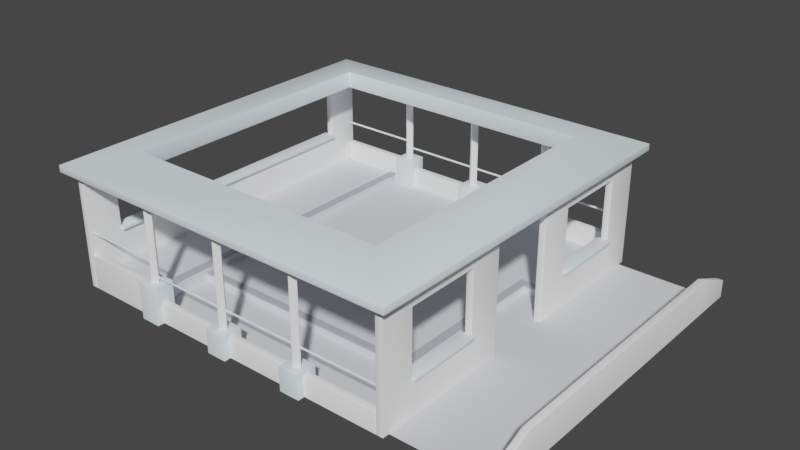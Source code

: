 # Source: open-room.blend  (saved by Blender 2.90.8; exported with 4.5.12 LTS)
import bpy
from mathutils import Matrix  # noqa: F401  (used for matrix-valued properties, if any)

bpy.ops.wm.read_factory_settings(use_empty=True)
scene = bpy.context.scene
scene.name = 'Scene'

# ---- collections
col_collection = bpy.data.collections.new('Collection'); scene.collection.children.link(col_collection)

# ---- materials (node trees are filled in below, after node groups)
mat_gray = bpy.data.materials.new('Gray')
mat_gray.alpha_threshold = 0.0
mat_gray.use_transparent_shadow = False
mat_gray.diffuse_color = (0.7315, 0.7396, 0.7836, 1.0)
mat_gray.line_color = (0.0, 0.0, 0.0, 1.0)
mat_grayii = bpy.data.materials.new('GrayII')
mat_grayii.alpha_threshold = 0.0
mat_grayii.use_transparent_shadow = False
mat_grayii.diffuse_color = (0.4486, 0.459, 0.5173, 1.0)
mat_grayii.line_color = (0.0, 0.0, 0.0, 1.0)
mat_blue = bpy.data.materials.new('Blue')
mat_blue.alpha_threshold = 0.0
mat_blue.use_transparent_shadow = False
mat_blue.diffuse_color = (0.85, 0.95, 1.0, 1.0)
mat_blue.line_color = (0.0, 0.0, 0.0, 1.0)
mat_material = bpy.data.materials.new('Material')
mat_material.alpha_threshold = 0.0
mat_material.use_transparent_shadow = False
mat_material.diffuse_color = (1.0, 1.0, 1.0, 1.0)
mat_material.line_color = (0.0, 0.0, 0.0, 1.0)

# ---- material node trees

# ---- world
world_world = bpy.data.worlds.new('World'); scene.world = world_world
world_world.use_nodes = True; world_world.node_tree.nodes.clear()
_N = world_world.node_tree.nodes; _L = world_world.node_tree.links
n0 = _N.new('ShaderNodeOutputWorld'); n0.name = 'World Output'; n0.location = (300, 300)
n1 = _N.new('ShaderNodeBackground'); n1.name = 'Background'; n1.location = (10, 300)
n1.inputs[0].default_value = (0.05088, 0.05088, 0.05088, 1.0)
_L.new(n1.outputs[0], n0.inputs[0])
n0.is_active_output = True
world_world.color = (0.05088, 0.05088, 0.05088)
world_world.use_sun_shadow = False
world_world.sun_shadow_jitter_overblur = 0.0

# ---- meshes
me_cube = bpy.data.meshes.new('Cube')
me_cube.from_pydata([(4.0, 2.0, -0.2), (4.0, -3.0, -0.2), (-3.0, -3.0, 0.2), (-3.0, -3.0, -0.2), (5.0, 2.0, -0.2), (-3.0, -5.0, -0.2), (4.0, -3.0, 0.0), (-3.0, -3.0, 0.0), (4.0, 2.0, 0.0), (-3.0, 2.0, 0.0), (5.0, 2.0, 0.0), (-3.0, 5.0, 0.0), (-3.0, -5.0, 0.0), (-3.0, 2.0, 0.2), (-3.0, 5.0, 0.2), (-3.0, -5.0, 0.2), (-2.98, -3.0, 0.2), (4.02, 1.98, 0.0), (-2.98, 5.0, 0.2), (-2.98, -3.0, 0.25), (4.02, -3.02, 0.05), (-3.0, -3.02, 0.05), (4.02, 1.98, 0.05), (5.0, 1.98, 0.05), (-2.98, 2.0, 0.25), (-2.98, 5.0, 0.25), (-2.98, -5.0, 0.25), (-3.2, -3.0, 0.25), (-3.2, 2.0, 0.25), (-3.2, 5.0, 0.25), (-3.2, -5.0, 0.25), (3.8, -2.8, 0.05), (-3.0, -2.8, 0.05), (3.8, 2.2, 0.05), (5.0, 2.2, 0.05), (-3.2, 5.0, 0.2), (-3.2, -5.0, 0.2), (-3.0, -2.8, 0.0), (4.02, -3.02, 0.0), (-3.0, -3.02, 0.0), (5.0, 1.98, 0.0), (-2.98, 2.0, 0.2), (-2.98, -5.0, 0.2), (-3.2, -3.0, 0.2), (-3.2, 2.0, 0.2), (3.8, -2.8, 0.0), (3.8, 2.2, 0.0), (5.0, 2.2, 0.0)], [], [(3, 1, 6, 7), (9, 11, 14, 13), (12, 7, 2, 15), (1, 0, 8, 6), (0, 4, 10, 8), (5, 3, 7, 12), (7, 9, 13, 2), (38, 17, 22, 20), (18, 25, 24, 41), (17, 40, 23, 22), (39, 38, 20, 21), (16, 19, 26, 42), (41, 24, 19, 16), (19, 27, 30, 26), (25, 29, 28, 24), (24, 28, 27, 19), (21, 20, 31, 32), (22, 23, 34, 33), (22, 33, 31, 20), (29, 35, 44, 28), (33, 34, 47, 46), (31, 33, 46, 45), (27, 43, 36, 30), (28, 44, 43, 27), (32, 31, 45, 37), (16, 42, 36, 43), (18, 41, 44, 35), (41, 16, 43, 44), (39, 37, 45, 38), (17, 46, 47, 40), (17, 38, 45, 46)])
me_cube.polygons.foreach_set('use_smooth', [1, 1, 1, 1, 1, 1, 1, 0, 0, 0, 0, 0, 0, 0, 0, 0, 0, 0, 0, 0, 0, 0, 0, 0, 0, 0, 0, 0, 0, 0, 0])
me_cube.polygons.foreach_set('material_index', [0, 0, 0, 0, 0, 0, 0, 1, 1, 1, 1, 1, 1, 1, 1, 1, 1, 1, 1, 1, 1, 1, 1, 1, 1, 1, 1, 1, 1, 1, 1])
_uv = me_cube.uv_layers.new(name='UVMap')
_uv.uv.foreach_set('vector', [0.875, 0.75, 0.625, 0.75, 0.625, 0.75, 0.875, 0.75, 0.875, 0.5, 0.875, 0.5, 0.875, 0.5, 0.875, 0.5, 0.875, 0.75, 0.875, 0.75, 0.875, 0.75, 0.875, 0.75, 0.625, 0.75, 0.625, 0.5, 0.625, 0.5, 0.625, 0.75, 0.625, 0.5, 0.625, 0.5, 0.625, 0.5, 0.625, 0.5, 0.875, 0.75, 0.875, 0.75, 0.875, 0.75, 0.875, 0.75, 0.875, 0.75, 0.875, 0.5, 0.875, 0.5, 0.875, 0.75, 0.0, 0.0, 0.0, 0.0, 0.0, 0.0, 0.0, 0.0, 0.0, 0.0, 0.0, 0.0, 0.0, 0.0, 0.0, 0.0, 0.0, 0.0, 0.0, 0.0, 0.0, 0.0, 0.0, 0.0, 0.0, 0.0, 0.0, 0.0, 0.0, 0.0, 0.0, 0.0, 0.0, 0.0, 0.0, 0.0, 0.0, 0.0, 0.0, 0.0, 0.0, 0.0, 0.0, 0.0, 0.0, 0.0, 0.0, 0.0, 0.0, 0.0, 0.0, 0.0, 0.0, 0.0, 0.0, 0.0, 0.0, 0.0, 0.0, 0.0, 0.0, 0.0, 0.0, 0.0, 0.0, 0.0, 0.0, 0.0, 0.0, 0.0, 0.0, 0.0, 0.0, 0.0, 0.0, 0.0, 0.0, 0.0, 0.0, 0.0, 0.0, 0.0, 0.0, 0.0, 0.0, 0.0, 0.0, 0.0, 0.0, 0.0, 0.0, 0.0, 0.0, 0.0, 0.0, 0.0, 0.0, 0.0, 0.0, 0.0, 0.0, 0.0, 0.0, 0.0, 0.0, 0.0, 0.0, 0.0, 0.0, 0.0, 0.0, 0.0, 0.0, 0.0, 0.0, 0.0, 0.0, 0.0, 0.0, 0.0, 0.0, 0.0, 0.0, 0.0, 0.0, 0.0, 0.0, 0.0, 0.0, 0.0, 0.0, 0.0, 0.0, 0.0, 0.0, 0.0, 0.0, 0.0, 0.0, 0.0, 0.0, 0.0, 0.0, 0.0, 0.0, 0.0, 0.0, 0.0, 0.0, 0.0, 0.0, 0.0, 0.0, 0.0, 0.0, 0.0, 0.0, 0.0, 0.0, 0.0, 0.0, 0.0, 0.0, 0.0, 0.0, 0.0, 0.0, 0.0, 0.0, 0.0, 0.0, 0.0, 0.0, 0.0, 0.0, 0.0, 0.0, 0.0, 0.0, 0.0, 0.0, 0.0, 0.0, 0.0, 0.0, 0.0, 0.0, 0.0, 0.0, 0.0, 0.0, 0.0])
me_cube.materials.append(mat_gray)
me_cube.materials.append(mat_grayii)
me_cube.use_remesh_preserve_volume = False
me_cube.use_remesh_preserve_attributes = False
me_cube.use_mirror_vertex_groups = False
me_cube.update()
me_cube_002 = bpy.data.meshes.new('Cube.002')
me_cube_002.from_pydata([(5.5, 5.5, 0.0), (5.5, -5.5, 0.0), (-5.5, 5.5, 0.0), (-5.5, -5.5, 0.0), (5.5, -5.5, 0.2), (5.5, 5.5, 0.2), (-5.5, -5.5, 0.2), (-5.5, 5.5, 0.2), (4.0, -4.0, 0.5), (4.0, 4.0, 0.5), (-4.0, -4.0, 0.5), (-4.0, 4.0, 0.5), (4.0, -4.0, 0.0), (4.0, 4.0, 0.0), (-4.0, -4.0, 0.0), (-4.0, 4.0, 0.0)], [], [(2, 0, 13, 15), (4, 5, 9, 8), (0, 2, 7, 5), (1, 0, 5, 4), (2, 3, 6, 7), (3, 1, 4, 6), (11, 10, 14, 15), (7, 6, 10, 11), (6, 4, 8, 10), (5, 7, 11, 9), (11, 15, 13, 9), (0, 1, 12, 13), (3, 2, 15, 14), (1, 3, 14, 12), (9, 13, 12, 8), (8, 12, 14, 10)])
me_cube_002.polygons.foreach_set('use_smooth', [True] * 16)
_uv = me_cube_002.uv_layers.new(name='UVMap')
_uv.uv.foreach_set('vector', [0.0, 0.0, 0.0, 0.0, 0.0, 0.0, 0.0, 0.0, 0.0, 0.0, 0.0, 0.0, 0.0, 0.0, 0.0, 0.0, 0.0, 0.0, 0.0, 0.0, 0.0, 0.0, 0.0, 0.0, 0.0, 0.0, 0.0, 0.0, 0.0, 0.0, 0.0, 0.0, 0.0, 0.0, 0.0, 0.0, 0.0, 0.0, 0.0, 0.0, 0.0, 0.0, 0.0, 0.0, 0.0, 0.0, 0.0, 0.0, 0.0, 0.0, 0.0, 0.0, 0.0, 0.0, 0.0, 0.0, 0.0, 0.0, 0.0, 0.0, 0.0, 0.0, 0.0, 0.0, 0.0, 0.0, 0.0, 0.0, 0.0, 0.0, 0.0, 0.0, 0.0, 0.0, 0.0, 0.0, 0.0, 0.0, 0.0, 0.0, 0.0, 0.0, 0.0, 0.0, 0.0, 0.0, 0.0, 0.0, 0.0, 0.0, 0.0, 0.0, 0.0, 0.0, 0.0, 0.0, 0.0, 0.0, 0.0, 0.0, 0.0, 0.0, 0.0, 0.0, 0.0, 0.0, 0.0, 0.0, 0.0, 0.0, 0.0, 0.0, 0.0, 0.0, 0.0, 0.0, 0.0, 0.0, 0.0, 0.0, 0.0, 0.0, 0.0, 0.0, 0.0, 0.0, 0.0, 0.0])
me_cube_002.materials.append(mat_blue)
me_cube_002.use_remesh_preserve_volume = False
me_cube_002.use_remesh_preserve_attributes = False
me_cube_002.use_mirror_vertex_groups = False
me_cube_002.update()
me_cube_001 = bpy.data.meshes.new('Cube.001')
me_cube_001.from_pydata([(-5.2, 5.2, -0.4), (-5.2, -5.2, -0.4), (-5.2, 5.2, 1.1), (-5.2, -5.2, 1.1), (-5.2, -4.2, -0.4), (-5.2, 4.2, -0.4), (-5.2, -4.2, 1.1), (-5.2, 4.2, 1.1), (-5.0, -5.2, -0.4), (-5.0, 5.2, -0.4), (-5.0, -5.2, 1.1), (-5.0, 5.2, 1.1), (-5.0, 4.2, -0.4), (-5.0, -4.2, -0.4), (-5.0, 4.2, 1.1), (-5.0, -4.2, 1.1), (5.2, 5.2, -0.8), (5.2, -5.2, -0.8), (5.2, 5.2, 1.1), (5.2, -5.2, 1.1), (5.2, 1.0, -0.8), (5.2, 1.0, 1.1), (5.2, -1.0, -0.8), (5.2, -1.0, 1.1), (5.2, -2.0, -0.8), (5.2, -4.2, -0.8), (5.2, -2.0, 1.1), (5.2, -4.2, 1.1), (5.2, 4.2, 1.1), (5.2, 4.2, -0.8), (5.2, 2.0, -0.8), (5.2, 2.0, 1.1), (5.0, 5.2, -0.8), (5.0, -5.2, -0.8), (5.0, 5.2, 1.1), (5.0, -5.2, 1.1), (5.0, 1.0, -0.8), (5.0, 1.0, 1.1), (5.0, -1.0, -0.8), (5.0, -1.0, 1.1), (5.0, -2.0, -0.8), (5.0, -4.2, -0.8), (5.0, -2.0, 1.1), (5.0, -4.2, 1.1), (5.0, 4.2, 1.1), (5.0, 4.2, -0.8), (5.0, 2.0, -0.8), (5.0, 2.0, 1.1), (-5.3, -4.2, -0.4), (-5.3, 4.2, -0.4), (-4.9, 4.2, -0.4), (-4.9, -4.2, -0.4), (5.3, -2.0, -0.8), (5.3, -4.2, -0.8), (5.3, 4.2, -0.8), (5.3, 2.0, -0.8), (4.9, -2.0, -0.8), (4.9, -4.2, -0.8), (4.9, 4.2, -0.8), (4.9, 2.0, -0.8), (-5.3, -4.2, -0.3), (-5.3, 4.2, -0.3), (-4.9, -4.2, -0.3), (-4.9, 4.2, -0.3), (5.3, -4.2, -0.7), (4.9, -4.2, -0.7), (5.3, 2.0, -0.7), (4.9, 2.0, -0.7), (5.3, 4.2, -0.7), (4.9, 4.2, -0.7), (5.3, -2.0, -0.7), (4.9, -2.0, -0.7), (5.2, 5.2, 1.6), (5.2, -5.2, 1.6), (5.2, 1.0, 1.6), (5.2, -1.0, 1.6), (5.2, -2.0, 1.6), (5.2, -4.2, 1.6), (5.2, 4.2, 1.6), (5.2, 2.0, 1.6), (5.0, 5.2, 1.6), (5.0, -5.2, 1.6), (5.0, 1.0, 1.6), (5.0, -1.0, 1.6), (5.0, -2.0, 1.6), (5.0, -4.2, 1.6), (5.0, 4.2, 1.6), (5.0, 2.0, 1.6), (5.2, -4.2, -1.8), (5.0, -4.2, -1.8), (5.2, 2.0, -1.8), (5.0, 2.0, -1.8), (5.2, 4.2, -1.8), (5.0, 4.2, -1.8), (5.2, -2.0, -1.8), (5.0, -2.0, -1.8), (5.2, -1.0, -1.8), (5.2, 5.2, -1.8), (5.2, 1.0, -1.8), (5.2, -5.2, -1.8), (5.0, -1.0, -1.8), (5.0, 5.2, -1.8), (5.0, 1.0, -1.8), (5.0, -5.2, -1.8), (-5.2, 5.2, -1.8), (-5.2, -5.2, -1.8), (-5.2, -4.2, -1.8), (-5.2, 4.2, -1.8), (-5.0, -5.2, -1.8), (-5.0, 5.2, -1.8), (-5.0, 4.2, -1.8), (-5.0, -4.2, -1.8), (-5.0, -5.2, 1.6), (-5.0, 5.2, 1.6), (-5.2, 5.2, 1.6), (-5.2, -5.2, 1.6), (-5.2, -4.2, 1.6), (-5.2, 4.2, 1.6), (-5.0, 4.2, 1.6), (-5.0, -4.2, 1.6), (4.99, -5.0, -1.8), (4.99, -5.2, -1.8), (-2.4, -5.0, -1.8), (-2.4, -5.2, -1.8), (4.99, -5.0, -1.2), (4.99, -5.2, -1.2), (-2.4, -5.2, -1.2), (-2.4, -5.0, -1.2), (0.3, -4.8, -1.8), (0.3, -5.4, -1.8), (0.3, -4.8, -1.1), (0.3, -5.4, -1.1), (-0.3, -5.4, -1.1), (-0.3, -4.8, -1.1), (-0.3, -4.8, -1.8), (-0.3, -5.4, -1.8), (7.451e-08, -4.959, -1.1), (0.1414, -5.1, -1.1), (-7.451e-08, -5.241, -1.1), (-0.1414, -5.1, -1.1), (0.1414, -5.1, 1.6), (7.451e-08, -4.959, 1.6), (-7.451e-08, -5.241, 1.6), (-0.1414, -5.1, 1.6), (-2.2, -4.8, -1.8), (-2.2, -5.4, -1.8), (-2.2, -4.8, -0.7), (-2.2, -5.4, -0.7), (-2.8, -5.4, -0.7), (-2.8, -4.8, -0.7), (-2.8, -4.8, -1.8), (-2.8, -5.4, -1.8), (-2.5, -4.959, -0.7), (-2.359, -5.1, -0.7), (-2.5, -5.241, -0.7), (-2.641, -5.1, -0.7), (-2.359, -5.1, 1.6), (-2.5, -4.959, 1.6), (-2.5, -5.241, 1.6), (-2.641, -5.1, 1.6), (2.8, -4.8, -1.8), (2.8, -5.4, -1.8), (2.8, -4.8, -1.1), (2.8, -5.4, -1.1), (2.2, -5.4, -1.1), (2.2, -4.8, -1.1), (2.2, -4.8, -1.8), (2.2, -5.4, -1.8), (2.5, -4.959, -1.1), (2.641, -5.1, -1.1), (2.5, -5.241, -1.1), (2.359, -5.1, -1.1), (2.641, -5.1, 1.6), (2.5, -4.959, 1.6), (2.5, -5.241, 1.6), (2.359, -5.1, 1.6), (-2.4, 5.0, -1.8), (-2.4, 5.2, -1.8), (4.99, 5.0, -1.8), (4.99, 5.2, -1.8), (-2.4, 5.0, -1.0), (-2.4, 5.2, -1.0), (4.99, 5.2, -1.0), (4.99, 5.0, -1.0), (-0.3, 4.8, -1.8), (-0.3, 5.4, -1.8), (-0.3, 4.8, -0.9), (-0.3, 5.4, -0.9), (0.3, 5.4, -0.9), (0.3, 4.8, -0.9), (0.3, 4.8, -1.8), (0.3, 5.4, -1.8), (-5.066e-07, 4.959, -0.9), (-0.1414, 5.1, -0.9), (-3.874e-07, 5.241, -0.9), (0.1414, 5.1, -0.9), (-0.1414, 5.1, 1.6), (-5.066e-07, 4.959, 1.6), (-3.874e-07, 5.241, 1.6), (0.1414, 5.1, 1.6), (2.2, 4.8, -1.8), (2.2, 5.4, -1.8), (2.2, 4.8, -0.9), (2.2, 5.4, -0.9), (2.8, 5.4, -0.9), (2.8, 4.8, -0.9), (2.8, 4.8, -1.8), (2.8, 5.4, -1.8), (2.5, 4.959, -0.9), (2.359, 5.1, -0.9), (2.5, 5.241, -0.9), (2.641, 5.1, -0.9), (2.359, 5.1, 1.6), (2.5, 4.959, 1.6), (2.5, 5.241, 1.6), (2.641, 5.1, 1.6), (-2.8, 4.8, -1.8), (-2.8, 5.4, -1.8), (-2.8, 4.8, -0.7), (-2.8, 5.4, -0.7), (-2.2, 5.4, -0.7), (-2.2, 4.8, -0.7), (-2.2, 4.8, -1.8), (-2.2, 5.4, -1.8), (-2.5, 4.959, -0.7), (-2.641, 5.1, -0.7), (-2.5, 5.241, -0.7), (-2.359, 5.1, -0.7), (-2.641, 5.1, 1.6), (-2.5, 4.959, 1.6), (-2.5, 5.241, 1.6), (-2.359, 5.1, 1.6), (-2.6, -5.0, -1.8), (-2.6, -5.2, -1.8), (-2.6, -5.2, -0.8), (-2.6, -5.0, -0.8), (-2.6, 5.0, -1.8), (-2.6, 5.2, -1.8), (-2.6, 5.0, -0.8), (-2.6, 5.2, -0.8), (-4.99, -5.0, -1.8), (-4.99, -5.2, -1.8), (-4.99, -5.2, -0.8), (-4.99, -5.0, -0.8), (-4.99, 5.0, -1.8), (-4.99, 5.2, -1.8), (-4.99, 5.0, -0.8), (-4.99, 5.2, -0.8), (8.0, -4.0, -1.8), (8.0, 4.0, -1.8), (8.2, -4.0, -1.8), (8.2, 4.0, -1.8), (8.0, -4.0, -0.8), (8.0, 4.0, -0.8), (8.2, -4.0, -0.8), (8.2, 4.0, -0.8), (8.0, -5.2, -1.8), (8.2, -5.2, -1.8), (8.2, -5.2, -1.3), (8.0, -5.2, -1.3), (8.2, 5.2, -1.8), (8.0, 5.2, -1.8), (8.0, 5.2, -1.3), (8.2, 5.2, -1.3), (4.99, -5.064, -0.55), (4.99, -5.1, -0.5861), (-2.4, -5.1, -0.5861), (-2.4, -5.064, -0.55), (-2.4, 5.1, -0.3861), (-2.4, 5.136, -0.35), (4.99, 5.136, -0.35), (4.99, 5.1, -0.3861), (-2.6, -5.1, -0.1861), (-2.6, -5.064, -0.15), (-2.6, 5.1, -0.1861), (-2.6, 5.136, -0.15), (-4.99, -5.1, -0.1861), (-4.99, -5.064, -0.15), (-4.99, 5.1, -0.1861), (-4.99, 5.136, -0.15), (-2.4, 5.064, -0.35), (-2.4, 5.1, -0.3139), (4.99, 5.1, -0.3139), (4.99, 5.064, -0.35), (-2.6, 5.064, -0.15), (-2.6, 5.1, -0.1139), (-4.99, 5.064, -0.15), (-4.99, 5.1, -0.1139), (4.99, -5.136, -0.55), (4.99, -5.1, -0.5139), (-2.4, -5.136, -0.55), (-2.4, -5.1, -0.5139), (-2.6, -5.1, -0.1139), (-2.6, -5.136, -0.15), (-4.99, -5.1, -0.1139), (-4.99, -5.136, -0.15)], [], [(9, 11, 14, 12), (1, 3, 6, 4), (8, 10, 3, 1), (0, 2, 11, 9), (47, 37, 82, 87), (35, 19, 73, 81), (2, 0, 5, 7), (10, 8, 13, 15), (5, 4, 13, 12), (4, 6, 15, 13), (6, 7, 14, 15), (7, 5, 12, 14), (17, 19, 35, 33), (38, 40, 42, 39), (16, 18, 28, 29), (32, 45, 44, 34), (32, 34, 18, 16), (22, 23, 26, 24), (38, 39, 23, 22), (21, 37, 36, 20), (21, 31, 79, 74), (37, 21, 74, 82), (19, 17, 25, 27), (43, 35, 81, 85), (21, 20, 30, 31), (47, 87, 86, 44), (35, 43, 41, 33), (28, 78, 79, 31), (37, 47, 46, 36), (28, 18, 72, 78), (42, 40, 24, 26), (36, 46, 91, 102), (44, 45, 29, 28), (47, 31, 30, 46), (41, 43, 27, 25), (38, 22, 96, 100), (49, 50, 51, 48), (59, 58, 54, 55), (57, 56, 52, 53), (61, 60, 62, 63), (67, 66, 68, 69), (65, 64, 70, 71), (57, 53, 64, 65), (58, 59, 67, 69), (51, 50, 63, 62), (53, 52, 70, 64), (59, 55, 66, 67), (48, 51, 62, 60), (55, 54, 68, 66), (54, 58, 69, 68), (50, 49, 61, 63), (56, 57, 65, 71), (49, 48, 60, 61), (52, 56, 71, 70), (39, 42, 84, 83), (23, 39, 83, 75), (43, 85, 84, 42), (19, 27, 77, 73), (34, 44, 86, 80), (26, 23, 75, 76), (18, 34, 80, 72), (26, 76, 77, 27), (16, 29, 92, 97), (30, 90, 92, 29), (33, 41, 89, 103), (20, 36, 102, 98), (40, 95, 89, 41), (30, 20, 98, 90), (32, 16, 97, 101), (25, 17, 99, 88), (40, 38, 100, 95), (17, 33, 103, 99), (25, 88, 94, 24), (45, 32, 101, 93), (22, 24, 94, 96), (45, 93, 91, 46), (47, 44, 28, 31), (43, 42, 26, 27), (41, 25, 24, 40), (46, 30, 29, 45), (0, 9, 109, 104), (5, 0, 104, 107), (9, 12, 110, 109), (8, 1, 105, 108), (1, 4, 106, 105), (13, 8, 108, 111), (13, 111, 110, 12), (4, 5, 107, 106), (11, 2, 114, 113), (3, 10, 112, 115), (10, 15, 119, 112), (6, 3, 115, 116), (2, 7, 117, 114), (14, 11, 113, 118), (14, 118, 119, 15), (7, 6, 116, 117), (125, 124, 127, 126), (127, 124, 120, 122), (121, 125, 126, 123), (130, 131, 129, 128), (133, 134, 135, 132), (131, 132, 135, 129), (130, 133, 132, 131), (128, 134, 133, 130), (139, 143, 141, 136), (138, 142, 143, 139), (137, 140, 142, 138), (136, 141, 140, 137), (146, 147, 145, 144), (149, 150, 151, 148), (147, 148, 151, 145), (146, 149, 148, 147), (144, 150, 149, 146), (155, 159, 157, 152), (154, 158, 159, 155), (153, 156, 158, 154), (152, 157, 156, 153), (162, 163, 161, 160), (165, 166, 167, 164), (163, 164, 167, 161), (162, 165, 164, 163), (160, 166, 165, 162), (171, 175, 173, 168), (170, 174, 175, 171), (169, 172, 174, 170), (168, 173, 172, 169), (181, 180, 183, 182), (183, 180, 176, 178), (177, 181, 182, 179), (186, 187, 185, 184), (189, 190, 191, 188), (187, 188, 191, 185), (186, 189, 188, 187), (184, 190, 189, 186), (195, 199, 197, 192), (194, 198, 199, 195), (193, 196, 198, 194), (192, 197, 196, 193), (202, 203, 201, 200), (205, 206, 207, 204), (203, 204, 207, 201), (202, 205, 204, 203), (200, 206, 205, 202), (211, 215, 213, 208), (210, 214, 215, 211), (209, 212, 214, 210), (208, 213, 212, 209), (218, 219, 217, 216), (221, 222, 223, 220), (219, 220, 223, 217), (218, 221, 220, 219), (216, 222, 221, 218), (227, 231, 229, 224), (226, 230, 231, 227), (225, 228, 230, 226), (224, 229, 228, 225), (180, 181, 177, 176), (238, 236, 237, 239), (242, 243, 240, 241), (246, 247, 245, 244), (239, 237, 245, 247), (233, 234, 242, 241), (234, 235, 243, 242), (237, 236, 244, 245), (236, 238, 246, 244), (238, 239, 247, 246), (235, 232, 240, 243), (249, 248, 252, 253), (250, 251, 255, 254), (250, 254, 258, 257), (253, 252, 254, 255), (257, 258, 259, 256), (254, 252, 259, 258), (252, 248, 256, 259), (261, 262, 263, 260), (249, 253, 262, 261), (255, 251, 260, 263), (253, 255, 263, 262), (124, 125, 121, 120), (182, 183, 178, 179), (265, 266, 267, 264), (269, 270, 271, 268), (272, 276, 277, 273), (274, 278, 279, 275), (281, 280, 283, 282), (284, 285, 287, 286), (268, 271, 283, 280), (275, 279, 287, 285), (270, 269, 281, 282), (278, 274, 284, 286), (288, 289, 291, 290), (293, 292, 294, 295), (276, 272, 293, 295), (266, 265, 288, 290), (273, 277, 294, 292), (264, 267, 291, 289)])
me_cube_001.polygons.foreach_set('use_smooth', [True] * 196)
me_cube_001.polygons.foreach_set('material_index', [0, 0, 0, 0, 0, 0, 0, 0, 0, 0, 0, 0, 0, 0, 0, 0, 0, 0, 0, 0, 0, 0, 0, 0, 0, 0, 0, 0, 0, 0, 0, 0, 0, 0, 0, 0, 1, 1, 1, 1, 1, 1, 1, 1, 1, 1, 1, 1, 1, 1, 1, 1, 1, 1, 0, 0, 0, 0, 0, 0, 0, 0, 0, 0, 0, 0, 0, 0, 0, 0, 0, 0, 0, 0, 0, 0, 0, 0, 0, 0, 0, 0, 0, 0, 0, 0, 0, 0, 0, 0, 0, 0, 0, 0, 0, 0, 0, 0, 0, 1, 1, 1, 1, 1, 0, 0, 0, 0, 1, 1, 1, 1, 1, 0, 0, 0, 0, 1, 1, 1, 1, 1, 0, 0, 0, 0, 0, 0, 0, 1, 1, 1, 1, 1, 0, 0, 0, 0, 1, 1, 1, 1, 1, 0, 0, 0, 0, 1, 1, 1, 1, 1, 0, 0, 0, 0, 0, 0, 0, 0, 0, 0, 0, 0, 0, 0, 0, 0, 0, 0, 0, 0, 0, 0, 0, 0, 0, 0, 0, 0, 1, 1, 1, 1, 1, 1, 1, 1, 1, 1, 1, 1, 1, 1, 1, 1])
_uv = me_cube_001.uv_layers.new(name='UVMap')
_uv.uv.foreach_set('vector', [0.0, 0.0, 0.0, 0.0, 0.0, 0.0, 0.0, 0.0, 0.0, 0.0, 0.0, 0.0, 0.0, 0.0, 0.0, 0.0, 0.0, 0.0, 0.0, 0.0, 0.0, 0.0, 0.0, 0.0, 0.0, 0.0, 0.0, 0.0, 0.0, 0.0, 0.0, 0.0, 0.0, 0.0, 0.0, 0.0, 0.0, 0.0, 0.0, 0.0, 0.0, 0.0, 0.0, 0.0, 0.0, 0.0, 0.0, 0.0, 0.0, 0.0, 0.0, 0.0, 0.0, 0.0, 0.0, 0.0, 0.0, 0.0, 0.0, 0.0, 0.0, 0.0, 0.0, 0.0, 0.0, 0.0, 0.0, 0.0, 0.0, 0.0, 0.0, 0.0, 0.0, 0.0, 0.0, 0.0, 0.0, 0.0, 0.0, 0.0, 0.0, 0.0, 0.0, 0.0, 0.0, 0.0, 0.0, 0.0, 0.0, 0.0, 0.0, 0.0, 0.0, 0.0, 0.0, 0.0, 0.0, 0.0, 0.0, 0.0, 0.0, 0.0, 0.0, 0.0, 0.0, 0.0, 0.0, 0.0, 0.0, 0.0, 0.0, 0.0, 0.0, 0.0, 0.0, 0.0, 0.0, 0.0, 0.0, 0.0, 0.0, 0.0, 0.0, 0.0, 0.0, 0.0, 0.0, 0.0, 0.0, 0.0, 0.0, 0.0, 0.0, 0.0, 0.0, 0.0, 0.0, 0.0, 0.0, 0.0, 0.0, 0.0, 0.0, 0.0, 0.0, 0.0, 0.0, 0.0, 0.0, 0.0, 0.0, 0.0, 0.0, 0.0, 0.0, 0.0, 0.0, 0.0, 0.0, 0.0, 0.0, 0.0, 0.0, 0.0, 0.0, 0.0, 0.0, 0.0, 0.0, 0.0, 0.0, 0.0, 0.0, 0.0, 0.0, 0.0, 0.0, 0.0, 0.0, 0.0, 0.0, 0.0, 0.0, 0.0, 0.0, 0.0, 0.0, 0.0, 0.0, 0.0, 0.0, 0.0, 0.0, 0.0, 0.0, 0.0, 0.0, 0.0, 0.0, 0.0, 0.0, 0.0, 0.0, 0.0, 0.0, 0.0, 0.0, 0.0, 0.0, 0.0, 0.0, 0.0, 0.0, 0.0, 0.0, 0.0, 0.0, 0.0, 0.0, 0.0, 0.0, 0.0, 0.0, 0.0, 0.0, 0.0, 0.0, 0.0, 0.0, 0.0, 0.0, 0.0, 0.0, 0.0, 0.0, 0.0, 0.0, 0.0, 0.0, 0.0, 0.0, 0.0, 0.0, 0.0, 0.0, 0.0, 0.0, 0.0, 0.0, 0.0, 0.0, 0.0, 0.0, 0.0, 0.0, 0.0, 0.0, 0.0, 0.0, 0.0, 0.0, 0.0, 0.0, 0.0, 0.0, 0.0, 0.0, 0.0, 0.0, 0.0, 0.0, 0.0, 0.0, 0.0, 0.0, 0.0, 0.0, 0.0, 0.0, 0.0, 0.0, 0.0, 0.0, 0.0, 0.0, 0.0, 0.0, 0.0, 0.0, 0.0, 0.0, 0.0, 0.0, 0.0, 0.0, 0.0, 0.0, 0.0, 0.0, 0.0, 0.0, 0.0, 0.0, 0.0, 0.0, 0.0, 0.0, 0.0, 0.0, 0.0, 0.0, 0.0, 0.0, 0.0, 0.0, 0.0, 0.0, 0.0, 0.0, 0.0, 0.0, 0.0, 0.0, 0.0, 0.0, 0.0, 0.0, 0.0, 0.0, 0.0, 0.0, 0.0, 0.0, 0.0, 0.0, 0.0, 0.0, 0.0, 0.0, 0.0, 0.0, 0.0, 0.0, 0.0, 0.0, 0.0, 0.0, 0.0, 0.0, 0.0, 0.0, 0.0, 0.0, 0.0, 0.0, 0.0, 0.0, 0.0, 0.0, 0.0, 0.0, 0.0, 0.0, 0.0, 0.0, 0.0, 0.0, 0.0, 0.0, 0.0, 0.0, 0.0, 0.0, 0.0, 0.0, 0.0, 0.0, 0.0, 0.0, 0.0, 0.0, 0.0, 0.0, 0.0, 0.0, 0.0, 0.0, 0.0, 0.0, 0.0, 0.0, 0.0, 0.0, 0.0, 0.0, 0.0, 0.0, 0.0, 0.0, 0.0, 0.0, 0.0, 0.0, 0.0, 0.0, 0.0, 0.0, 0.0, 0.0, 0.0, 0.0, 0.0, 0.0, 0.0, 0.0, 0.0, 0.0, 0.0, 0.0, 0.0, 0.0, 0.0, 0.0, 0.0, 0.0, 0.0, 0.0, 0.0, 0.0, 0.0, 0.0, 0.0, 0.0, 0.0, 0.0, 0.0, 0.0, 0.0, 0.0, 0.0, 0.0, 0.0, 0.0, 0.0, 0.0, 0.0, 0.0, 0.0, 0.0, 0.0, 0.0, 0.0, 0.0, 0.0, 0.0, 0.0, 0.0, 0.0, 0.0, 0.0, 0.0, 0.0, 0.0, 0.0, 0.0, 0.0, 0.0, 0.0, 0.0, 0.0, 0.0, 0.0, 0.0, 0.0, 0.0, 0.0, 0.0, 0.0, 0.0, 0.0, 0.0, 0.0, 0.0, 0.0, 0.0, 0.0, 0.0, 0.0, 0.0, 0.0, 0.0, 0.0, 0.0, 0.0, 0.0, 0.0, 0.0, 0.0, 0.0, 0.0, 0.0, 0.0, 0.0, 0.0, 0.0, 0.0, 0.0, 0.0, 0.0, 0.0, 0.0, 0.0, 0.0, 0.0, 0.0, 0.0, 0.0, 0.0, 0.0, 0.0, 0.0, 0.0, 0.0, 0.0, 0.0, 0.0, 0.0, 0.0, 0.0, 0.0, 0.0, 0.0, 0.0, 0.0, 0.0, 0.0, 0.0, 0.0, 0.0, 0.0, 0.0, 0.0, 0.0, 0.0, 0.0, 0.0, 0.0, 0.0, 0.0, 0.0, 0.0, 0.0, 0.0, 0.0, 0.0, 0.0, 0.0, 0.0, 0.0, 0.0, 0.0, 0.0, 0.0, 0.0, 0.0, 0.0, 0.0, 0.0, 0.0, 0.0, 0.0, 0.0, 0.0, 0.0, 0.0, 0.0, 0.0, 0.0, 0.0, 0.0, 0.0, 0.0, 0.0, 0.0, 0.0, 0.0, 0.0, 0.0, 0.0, 0.0, 0.0, 0.0, 0.0, 0.0, 0.0, 0.0, 0.0, 0.0, 0.0, 0.0, 0.0, 0.0, 0.0, 0.0, 0.0, 0.0, 0.0, 0.0, 0.0, 0.0, 0.0, 0.0, 0.0, 0.0, 0.0, 0.0, 0.0, 0.0, 0.0, 0.0, 0.0, 0.0, 0.0, 0.0, 0.0, 0.0, 0.0, 0.0, 0.0, 0.0, 0.0, 0.0, 0.0, 0.0, 0.0, 0.0, 0.0, 0.0, 0.0, 0.0, 0.0, 0.0, 0.0, 0.0, 0.0, 0.0, 0.0, 0.0, 0.0, 0.0, 0.0, 0.0, 0.0, 0.0, 0.0, 0.0, 0.0, 0.0, 0.0, 0.0, 0.0, 0.0, 0.0, 0.0, 0.0, 0.0, 0.0, 0.0, 0.0, 0.0, 0.0, 0.0, 0.0, 0.0, 0.0, 0.0, 0.0, 0.0, 0.0, 0.0, 0.0, 0.0, 0.0, 0.0, 0.0, 0.0, 0.0, 0.0, 0.0, 0.0, 0.0, 0.0, 0.0, 0.0, 0.0, 0.0, 0.0, 0.0, 0.0, 0.0, 0.0, 0.0, 0.0, 0.0, 0.0, 0.0, 0.0, 0.0, 0.0, 0.0, 0.0, 0.0, 0.0, 0.0, 0.0, 0.0, 0.0, 0.0, 0.0, 0.0, 0.0, 0.0, 0.0, 0.0, 0.0, 0.0, 0.0, 0.0, 0.0, 0.0, 0.0, 0.0, 0.0, 0.0, 0.0, 0.0, 0.0, 0.0, 0.0, 0.0, 0.0, 0.0, 0.0, 0.0, 0.0, 0.0, 0.0, 0.0, 0.0, 0.0, 0.0, 0.0, 0.0, 0.0, 0.0, 0.0, 0.0, 0.0, 0.0, 0.0, 0.0, 0.0, 0.0, 0.0, 0.0, 0.0, 0.0, 0.0, 0.0, 0.0, 0.0, 0.0, 0.0, 0.0, 0.0, 0.0, 0.0, 0.0, 0.0, 0.0, 0.0, 0.0, 0.0, 0.0, 0.0, 0.0, 0.0, 0.0, 0.0, 0.0, 0.0, 0.0, 0.0, 0.0, 0.0, 0.0, 0.0, 0.0, 0.0, 0.0, 0.0, 0.0, 0.0, 0.0, 0.0, 0.0, 0.0, 0.0, 0.0, 0.0, 0.0, 0.0, 0.0, 0.0, 0.0, 0.0, 0.0, 0.0, 0.0, 0.0, 0.0, 0.0, 0.0, 0.0, 0.0, 0.0, 0.0, 0.0, 0.0, 0.0, 0.0, 0.0, 0.0, 0.0, 0.0, 0.0, 0.0, 0.0, 0.0, 0.0, 0.0, 0.0, 0.0, 0.0, 0.0, 0.0, 0.0, 0.0, 0.0, 0.0, 0.0, 0.0, 0.0, 0.0, 0.0, 0.0, 0.0, 0.0, 0.0, 0.0, 0.0, 0.0, 0.0, 0.0, 0.0, 0.0, 0.0, 0.0, 0.0, 0.0, 0.0, 0.0, 0.0, 0.0, 0.0, 0.0, 0.0, 0.0, 0.0, 0.0, 0.0, 0.0, 0.0, 0.0, 0.0, 0.0, 0.0, 0.0, 0.0, 0.0, 0.0, 0.0, 0.0, 0.0, 0.0, 0.0, 0.0, 0.0, 0.0, 0.0, 0.0, 0.0, 0.0, 0.0, 0.0, 0.0, 0.0, 0.0, 0.0, 0.0, 0.0, 0.0, 0.0, 0.0, 0.0, 0.0, 0.0, 0.0, 0.0, 0.0, 0.0, 0.0, 0.0, 0.0, 0.0, 0.0, 0.0, 0.0, 0.0, 0.0, 0.0, 0.0, 0.0, 0.0, 0.0, 0.0, 0.0, 0.0, 0.0, 0.0, 0.0, 0.0, 0.0, 0.0, 0.0, 0.0, 0.0, 0.0, 0.0, 0.0, 0.0, 0.0, 0.0, 0.0, 0.0, 0.0, 0.0, 0.0, 0.0, 0.0, 0.0, 0.0, 0.0, 0.0, 0.0, 0.0, 0.0, 0.0, 0.0, 0.0, 0.0, 0.0, 0.0, 0.0, 0.0, 0.0, 0.0, 0.0, 0.0, 0.0, 0.0, 0.0, 0.0, 0.0, 0.0, 0.0, 0.0, 0.0, 0.0, 0.0, 0.0, 0.0, 0.0, 0.0, 0.0, 0.0, 0.0, 0.0, 0.0, 0.0, 0.0, 0.0, 0.0, 0.0, 0.0, 0.0, 0.0, 0.0, 0.0, 0.0, 0.0, 0.0, 0.0, 0.0, 0.0, 0.0, 0.0, 0.0, 0.0, 0.0, 0.0, 0.0, 0.0, 0.0, 0.0, 0.0, 0.0, 0.0, 0.0, 0.0, 0.0, 0.0, 0.0, 0.0, 0.0, 0.0, 0.0, 0.0, 0.0, 0.0, 0.0, 0.0, 0.0, 0.0, 0.0, 0.0, 0.0, 0.0, 0.0, 0.0, 0.0, 0.0, 0.0, 0.0, 0.0, 0.0, 0.0, 0.0, 0.0, 0.0, 0.0, 0.0, 0.0, 0.0, 0.0, 0.0, 0.0, 0.0, 0.0, 0.0, 0.0, 0.0, 0.0, 0.0, 0.0, 0.0, 0.0, 0.0, 0.0, 0.0, 0.0, 0.0, 0.0, 0.0, 0.0, 0.0, 0.0, 0.0, 0.0, 0.0, 0.0, 0.0, 0.0, 0.0, 0.0, 0.0, 0.0, 0.0, 0.0, 0.0, 0.0, 0.0, 0.0, 0.0, 0.0, 0.0, 0.0, 0.0, 0.0, 0.0, 0.0, 0.0, 0.0, 0.0, 0.0, 0.0, 0.0, 0.0, 0.0, 0.0, 0.0, 0.0, 0.0, 0.0, 0.0, 0.0, 0.0, 0.0, 0.0, 0.0, 0.0, 0.0, 0.0, 0.0, 0.0, 0.0, 0.0, 0.0, 0.0, 0.0, 0.0, 0.0, 0.0, 0.0, 0.0, 0.0, 0.0, 0.0, 0.0, 0.0, 0.0, 0.0, 0.0, 0.0, 0.0, 0.0, 0.0, 0.0, 0.0, 0.0, 0.0, 0.0, 0.0, 0.0, 0.0, 0.0, 0.0, 0.0, 0.0, 0.0, 0.0, 0.0, 0.0, 0.0, 0.0, 0.0, 0.0, 0.0, 0.0, 0.0, 0.0, 0.0, 0.0, 0.0, 0.0, 0.0, 0.0, 0.0, 0.0, 0.0, 0.0, 0.0, 0.0, 0.0, 0.0, 0.0, 0.0, 0.0, 0.0, 0.0, 0.0, 0.0, 0.0, 0.0, 0.0, 0.0, 0.0, 0.0, 0.0, 0.0, 0.0, 0.0, 0.0, 0.0, 0.0, 0.0, 0.0, 0.0, 0.0, 0.0, 0.0, 0.0, 0.0, 0.0, 0.0, 0.0, 0.0, 0.0, 0.0, 0.0, 0.0, 0.0, 0.0, 0.0, 0.0, 0.0, 0.0, 0.0, 0.0, 0.0, 0.0, 0.0, 0.0, 0.0, 0.0, 0.0, 0.0, 0.0, 0.0, 0.0, 0.0, 0.0, 0.0, 0.0, 0.0, 0.0, 0.0, 0.0, 0.0, 0.0, 0.0, 0.0, 0.0, 0.0, 0.0, 0.0, 0.0, 0.0, 0.0, 0.0, 0.0, 0.0, 0.0, 0.0, 0.0, 0.0, 0.0, 0.0, 0.0, 0.0, 0.0, 0.0, 0.0, 0.0, 0.0, 0.0, 0.0, 0.0, 0.0, 0.0, 0.0, 0.0, 0.0, 0.0, 0.0, 0.0, 0.0, 0.0, 0.0, 0.0, 0.0, 0.0, 0.0, 0.0, 0.0, 0.0, 0.0, 0.0, 0.0, 0.0, 0.0, 0.0, 0.0, 0.0, 0.0, 0.0, 0.0, 0.0, 0.0, 0.0, 0.0, 0.0, 0.0, 0.0, 0.0, 0.0, 0.0, 0.0, 0.0, 0.0, 0.0, 0.0, 0.0, 0.0, 0.0, 0.0, 0.0, 0.0, 0.0, 0.0, 0.0, 0.0, 0.0, 0.0, 0.0, 0.0, 0.0, 0.0, 0.0, 0.0, 0.0, 0.0, 0.0, 0.0, 0.0, 0.0, 0.0, 0.0, 0.0, 0.0, 0.0, 0.0, 0.0, 0.0, 0.0, 0.0, 0.0, 0.0, 0.0, 0.0, 0.0, 0.0, 0.0, 0.0, 0.0, 0.0, 0.0, 0.0, 0.0, 0.0, 0.0, 0.0, 0.0, 0.0, 0.0, 0.0, 0.0, 0.0, 0.0, 0.0, 0.0, 0.0, 0.0, 0.0, 0.0, 0.0, 0.0, 0.0, 0.0, 0.0, 0.0, 0.0, 0.0, 0.0, 0.0, 0.0, 0.0, 0.0, 0.0, 0.0, 0.0, 0.0, 0.0, 0.0, 0.0, 0.0, 0.0, 0.0, 0.0, 0.0, 0.0, 0.0, 0.0, 0.0, 0.0, 0.0, 0.0, 0.0, 0.0, 0.0, 0.0, 0.0, 0.0, 0.0, 0.0, 0.0, 0.0, 0.0, 0.0, 0.0, 0.0, 0.0, 0.0, 0.0, 0.0, 0.0, 0.0, 0.0, 0.0, 0.0, 0.0, 0.0, 0.0, 0.0, 0.0, 0.0, 0.0, 0.0, 0.0, 0.0, 0.0, 0.0, 0.0, 0.0, 0.0, 0.0, 0.0, 0.0, 0.0, 0.0, 0.0, 0.0, 0.0, 0.0, 0.0, 0.0, 0.0, 0.0, 0.0, 0.0, 0.0, 0.0, 0.0, 0.0, 0.0, 0.0, 0.0, 0.0, 0.0, 0.0, 0.0, 0.0, 0.0, 0.0, 0.0, 0.0, 0.0, 0.0, 0.0, 0.0, 0.0, 0.0, 0.0, 0.0, 0.0, 0.0, 0.0, 0.0, 0.0, 0.0, 0.0, 0.0, 0.0, 0.0, 0.0, 0.0, 0.0, 0.0, 0.0, 0.0, 0.0, 0.0, 0.0, 0.0, 0.0, 0.0, 0.0, 0.0, 0.0, 0.0, 0.0, 0.0, 0.0, 0.0, 0.0, 0.0, 0.0, 0.0, 0.0, 0.0, 0.0, 0.0, 0.0, 0.0, 0.0, 0.0, 0.0, 0.0, 0.0, 0.0, 0.0, 0.0, 0.0, 0.0, 0.0, 0.0, 0.0, 0.0, 0.0, 0.0, 0.0, 0.0, 0.0, 0.0, 0.0, 0.0, 0.0, 0.0])
me_cube_001.materials.append(mat_material)
me_cube_001.materials.append(mat_blue)
me_cube_001.use_remesh_preserve_volume = False
me_cube_001.use_remesh_preserve_attributes = False
me_cube_001.use_mirror_vertex_groups = False
me_cube_001.update()
me_cube_003 = bpy.data.meshes.new('Cube.003')
me_cube_003.from_pydata([(4.0, 2.0, -0.2), (4.0, -3.0, -0.2), (-3.0, -3.0, 0.2), (-3.0, -3.0, -0.2), (5.0, 2.0, -0.2), (4.0, -5.0, -0.2), (-3.0, -5.0, -0.2), (4.0, -3.0, 0.0), (-3.0, -3.0, 0.0), (4.0, 2.0, 0.0), (-3.0, 2.0, 0.0), (5.0, 2.0, 0.0), (-3.0, 5.0, 0.0), (4.0, 5.0, 0.0), (5.0, 5.0, 0.0), (-3.0, 2.0, 0.2), (-5.0, -3.0, 0.2), (-5.0, 2.0, 0.2), (-3.0, 5.0, 0.2), (-5.0, 5.0, 0.2), (-5.0, -5.0, 0.2), (-3.0, -5.0, 0.2), (5.0, -3.0, -0.2), (8.0, 2.0, -0.2), (8.0, -3.0, -0.2), (5.0, 5.0, -0.2), (8.0, 5.0, -0.2), (5.0, -5.0, -0.2), (8.0, -5.0, -0.2)], [], [(0, 1, 22, 4), (22, 1, 5, 27), (1, 3, 6, 5), (9, 10, 8, 7), (9, 11, 14, 13), (10, 9, 13, 12), (2, 15, 17, 16), (17, 15, 18, 19), (2, 16, 20, 21), (4, 22, 24, 23), (4, 23, 26, 25), (24, 22, 27, 28)])
me_cube_003.polygons.foreach_set('use_smooth', [True] * 12)
_uv = me_cube_003.uv_layers.new(name='UVMap')
_uv.uv.foreach_set('vector', [4.49, 3.492, 4.49, 0.9979, 4.989, 0.9979, 4.989, 3.492, 4.989, 0.9979, 4.49, 0.9979, 4.49, 9.894e-05, 4.989, 9.894e-05, 4.49, 0.9979, 0.9981, 0.9979, 0.9981, 9.894e-05, 4.49, 9.894e-05, 4.49, 3.492, 0.9981, 3.492, 0.9981, 0.9979, 4.49, 0.9979, 4.49, 3.492, 4.989, 3.492, 4.989, 4.989, 4.49, 4.989, 0.9981, 3.492, 4.49, 3.492, 4.49, 4.989, 0.9981, 4.989, 0.9981, 0.9979, 0.9981, 3.492, 0.0003064, 3.492, 0.0003064, 0.9979, 0.0003064, 3.492, 0.9981, 3.492, 0.9981, 4.989, 0.0003064, 4.989, 0.9981, 0.9979, 0.0003064, 0.9979, 0.0003064, 9.894e-05, 0.9981, 9.894e-05, 4.989, 3.492, 4.989, 0.9979, 6.486, 0.9979, 6.486, 3.492, 4.989, 3.492, 6.486, 3.492, 6.486, 4.989, 4.989, 4.989, 6.486, 0.9979, 4.989, 0.9979, 4.989, 9.894e-05, 6.486, 9.894e-05])
me_cube_003.materials.append(mat_gray)
me_cube_003.materials.append(mat_grayii)
me_cube_003.use_remesh_preserve_volume = False
me_cube_003.use_remesh_preserve_attributes = False
me_cube_003.use_mirror_vertex_groups = False
me_cube_003.update()

# ---- objects
ob_2_ground = bpy.data.objects.new('2-ground', me_cube)
ob_3_ceiling = bpy.data.objects.new('3-ceiling', me_cube_002)
ob_1_wall = bpy.data.objects.new('1-wall', me_cube_001)
ob_0_ground = bpy.data.objects.new('0-ground', me_cube_003)

# ---- transforms, parenting, visibility, modifiers, constraints
ob_2_ground.location = (0.0, 0.0, 0.0)
ob_2_ground.lock_rotations_4d = False
ob_2_ground.empty_display_type = 'ARROWS'
ob_2_ground.lineart.crease_threshold = 0.0
_m = ob_2_ground.modifiers.new('Bevel', 'BEVEL')
_m.width = 0.01
_m.width_pct = 0.01
_m.segments = 2
ob_3_ceiling.location = (0.0, 0.0, 3.2)
ob_3_ceiling.lock_rotations_4d = False
ob_3_ceiling.empty_display_type = 'ARROWS'
ob_3_ceiling.lineart.crease_threshold = 0.0
_m = ob_3_ceiling.modifiers.new('Bevel', 'BEVEL')
_m.width = 0.01
_m.width_pct = 0.01
_m.segments = 2
ob_1_wall.location = (0.0, 0.0, 1.6)
ob_1_wall.lock_rotations_4d = False
ob_1_wall.empty_display_type = 'ARROWS'
ob_1_wall.lineart.crease_threshold = 0.0
_m = ob_1_wall.modifiers.new('Bevel', 'BEVEL')
_m.width = 0.01
_m.width_pct = 0.01
_m.segments = 2
_m.angle_limit = 1.047
ob_0_ground.location = (0.0, 0.0, 0.0)
ob_0_ground.lock_rotations_4d = False
ob_0_ground.empty_display_type = 'ARROWS'
ob_0_ground.lineart.crease_threshold = 0.0
_m = ob_0_ground.modifiers.new('Bevel', 'BEVEL')
_m.width = 0.01
_m.width_pct = 0.01
_m.segments = 2

# ---- collection membership
col_collection.objects.link(ob_2_ground)
col_collection.objects.link(ob_3_ceiling)
col_collection.objects.link(ob_1_wall)
col_collection.objects.link(ob_0_ground)

# ---- scene / render settings (as saved in the file)
scene.frame_start = 1; scene.frame_end = 250; scene.frame_set(1)
scene.render.engine = 'BLENDER_EEVEE_NEXT'
scene.cycles.use_denoising = False
scene.cycles.samples = 128
scene.cycles.sampling_pattern = 'TABULATED_SOBOL'
scene.cycles.use_adaptive_sampling = False
scene.cycles.use_light_tree = False
scene.view_settings.view_transform = 'Filmic'
bpy.context.view_layer.update()

# ---- added for rendering (the .blend has no active camera and no usable light): camera, sun
cam_auto = bpy.data.cameras.new('AutoCamera')
cam_auto.lens = 50.0
cam_auto.sensor_width = 36.0
cam_auto.clip_end = 1000.0
ob_auto_camera = bpy.data.objects.new('AutoCamera', cam_auto)
scene.collection.objects.link(ob_auto_camera)
ob_auto_camera.location = (18.0011, -19.9813, 15.0699)
ob_auto_camera.rotation_euler = (1.09748, -7.21219e-08, 0.694738)
scene.camera = ob_auto_camera
light_auto_sun = bpy.data.lights.new('AutoSun', 'SUN')
light_auto_sun.energy = 3.0
light_auto_sun.angle = 0.0523599
ob_auto_sun = bpy.data.objects.new('AutoSun', light_auto_sun)
scene.collection.objects.link(ob_auto_sun)
ob_auto_sun.rotation_euler = (0.872665, 0.174533, 0.523599)
bpy.context.view_layer.update()
